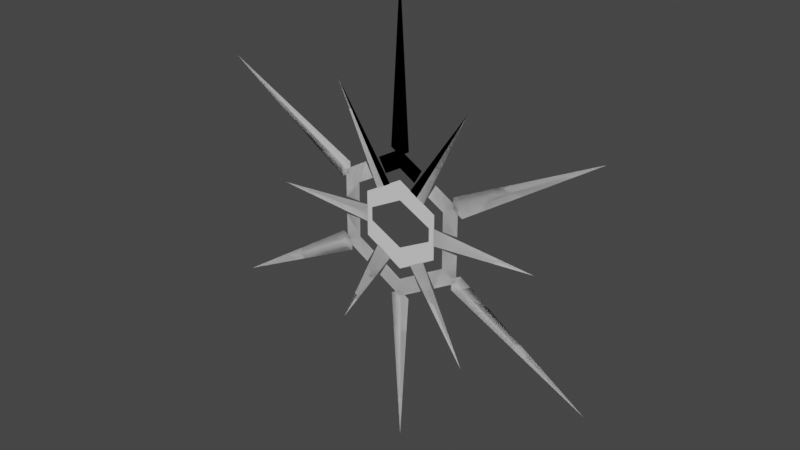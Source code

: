 # Source: SnowflakeEntity.blend  (saved by Blender 3.6.13; exported with 4.5.12 LTS)
import bpy
from mathutils import Matrix  # noqa: F401  (used for matrix-valued properties, if any)

bpy.ops.wm.read_factory_settings(use_empty=True)
scene = bpy.context.scene
scene.name = 'Scene'

# ---- collections
col_collection = bpy.data.collections.new('Collection'); scene.collection.children.link(col_collection)

# ---- materials (node trees are filled in below, after node groups)
mat_material = bpy.data.materials.new('Material')
mat_material.alpha_threshold = 0.0
mat_material.use_transparent_shadow = False
mat_material.roughness = 0.5
mat_material.line_color = (0.0, 0.0, 0.0, 1.0)

# ---- material node trees
mat_material.use_nodes = True; mat_material.node_tree.nodes.clear()
_N = mat_material.node_tree.nodes; _L = mat_material.node_tree.links
n0 = _N.new('ShaderNodeOutputMaterial'); n0.name = 'Material Output'; n0.location = (300, 300)
n1 = _N.new('ShaderNodeBsdfPrincipled'); n1.name = 'Principled BSDF'; n1.location = (10, 300)
n1.distribution = 'GGX'
n1.subsurface_method = 'RANDOM_WALK_SKIN'
n1.inputs[3].default_value = 1.45
n1.inputs[27].default_value = (0.0, 0.0, 0.0, 1.0)
n1.inputs[28].default_value = 1.0
_L.new(n1.outputs[0], n0.inputs[0])
n0.is_active_output = True

# ---- world
world_world = bpy.data.worlds.new('World'); scene.world = world_world
world_world.use_nodes = True; world_world.node_tree.nodes.clear()
_N = world_world.node_tree.nodes; _L = world_world.node_tree.links
n0 = _N.new('ShaderNodeOutputWorld'); n0.name = 'World Output'; n0.location = (300, 300)
n1 = _N.new('ShaderNodeBackground'); n1.name = 'Background'; n1.location = (10, 300)
n1.inputs[0].default_value = (0.05088, 0.05088, 0.05088, 1.0)
_L.new(n1.outputs[0], n0.inputs[0])
n0.is_active_output = True
world_world.color = (0.05088, 0.05088, 0.05088)
world_world.use_sun_shadow = False
world_world.sun_shadow_jitter_overblur = 0.0

# ---- meshes
me_cube = bpy.data.meshes.new('Cube')
me_cube.from_pydata([(0.0, 0.0, 3.388), (0.0, 0.0, 0.9921), (0.1461, 0.0, 1.075), (0.2776, 0.0, 0.4786), (1.05, 0.0, 1.818), (0.1686, 0.0, 0.5425), (0.0, 0.0, 0.8141), (0.2386, 0.0, 0.6741), (0.0, 0.0, 1.078), (0.3549, 0.0, 0.8752)], [], [(0, 2, 1), (3, 5, 4), (6, 7, 9, 8)])
_uv = me_cube.uv_layers.new(name='UVMap')
_uv.uv.foreach_set('vector', [0.625, 0.25, 0.4398, 0.4352, 0.375, 0.25, 0.375, 0.25, 0.4398, 0.4352, 0.4028, 0.4722, 0.0, 0.0, 1.0, 0.0, 1.0, 1.0, 0.0, 1.0])
me_cube.materials.append(mat_material)
me_cube.use_mirror_vertex_groups = False
me_cube.update()
me_circle = bpy.data.meshes.new('Circle')
me_circle.from_pydata([(-1.768e-09, 0.0, 0.5557), (-0.4831, 0.0, 0.2768), (-0.4831, 0.0, -0.2811), (-1.768e-09, 0.0, -0.56), (0.4831, 0.0, -0.2811), (0.4831, 0.0, 0.2768), (-1.768e-09, 0.0, 0.6486), (-0.5636, 0.0, 0.3232), (-0.5636, 0.0, -0.3276), (-1.768e-09, 0.0, -0.653), (0.5636, 0.0, -0.3276), (0.5636, 0.0, 0.3232), (0.1208, 0.0, 0.4859), (0.1409, 0.0, 0.5673), (-0.1208, 0.0, 0.4859), (-0.1409, 0.0, 0.5673), (-0.1208, 0.0, -0.4903), (-0.1409, 0.0, -0.5716), (0.1208, 0.0, -0.4903), (0.1409, 0.0, -0.5716), (-0.4831, 0.0, 0.1094), (-0.5636, 0.0, 0.128), (-0.4831, 0.0, -0.08584), (-0.5636, 0.0, -0.09978), (0.4831, 0.0, 0.1094), (0.5636, 0.0, 0.128), (0.4831, 0.0, -0.08584), (0.5636, 0.0, -0.09978), (-1.317e-09, 0.0, 0.3614), (-1.317e-09, 0.0, -0.3378), (-6.587e-10, 0.0, 0.9461), (-0.8231, 0.0, 0.471), (-0.8231, 0.0, -0.4794), (-6.587e-10, 0.0, -0.9546), (0.8231, 0.0, -0.4794), (0.8231, 0.0, 0.471), (0.2058, 0.0, 0.8274), (-0.2058, 0.0, 0.8274), (-0.2058, 0.0, -0.8358), (0.2058, 0.0, -0.8358), (-0.8231, 0.0, 0.1858), (-0.8231, 0.0, -0.1468), (0.8231, 0.0, 0.1858), (0.8231, 0.0, -0.1468)], [(30, 37), (31, 40), (32, 38), (33, 39), (34, 43), (35, 36), (36, 30), (37, 31), (38, 33), (39, 34), (40, 41), (41, 32), (42, 35), (43, 42)], [(5, 12, 13, 11), (12, 0, 6, 13), (18, 4, 10, 19), (22, 2, 8, 23), (24, 5, 11, 25), (16, 3, 9, 17), (14, 1, 7, 15), (0, 14, 15, 6), (2, 16, 17, 8), (3, 18, 19, 9), (1, 20, 21, 7), (20, 22, 23, 21), (26, 24, 25, 27), (4, 26, 27, 10), (0, 12, 5, 24, 28, 20, 1, 14), (16, 2, 22, 29, 26, 4, 18, 3)])
_uv = me_circle.uv_layers.new(name='UVMap')
_uv.uv.foreach_set('vector', [0.0, 0.0, 0.0, 0.0, 0.0, 0.0, 0.0, 0.0, 0.0, 0.0, 0.0, 0.0, 0.0, 0.0, 0.0, 0.0, 0.0, 0.0, 0.0, 0.0, 0.0, 0.0, 0.0, 0.0, 0.0, 0.0, 0.0, 0.0, 0.0, 0.0, 0.0, 0.0, 0.0, 0.0, 0.0, 0.0, 0.0, 0.0, 0.0, 0.0, 0.0, 0.0, 0.0, 0.0, 0.0, 0.0, 0.0, 0.0, 0.0, 0.0, 0.0, 0.0, 0.0, 0.0, 0.0, 0.0, 0.0, 0.0, 0.0, 0.0, 0.0, 0.0, 0.0, 0.0, 0.0, 0.0, 0.0, 0.0, 0.0, 0.0, 0.0, 0.0, 0.0, 0.0, 0.0, 0.0, 0.0, 0.0, 0.0, 0.0, 0.0, 0.0, 0.0, 0.0, 0.0, 0.0, 0.0, 0.0, 0.0, 0.0, 0.0, 0.0, 0.0, 0.0, 0.0, 0.0, 0.0, 0.0, 0.0, 0.0, 0.0, 0.0, 0.0, 0.0, 0.0, 0.0, 0.0, 0.0, 0.0, 0.0, 0.0, 0.0, 0.0, 0.0, 0.0, 0.0, 0.0, 0.0, 0.0, 0.0, 0.0, 0.0, 0.0, 0.0, 0.0, 0.0, 0.0, 0.0, 0.0, 0.0, 0.0, 0.0, 0.0, 0.0, 0.0, 0.0, 0.0, 0.0, 0.0, 0.0, 0.0, 0.0, 0.0, 0.0])
me_circle.update()

# ---- objects
ob_snowflake = bpy.data.objects.new('Snowflake', me_cube)
ob_empty = bpy.data.objects.new('Empty', None)
ob_refsnowflake = bpy.data.objects.new('RefSnowflake', None)
ob_refmonstrance = bpy.data.objects.new('RefMonstrance', None)
ob_centraleye = bpy.data.objects.new('CentralEye', me_circle)

# ---- transforms, parenting, visibility, modifiers, constraints
ob_snowflake.location = (0.0, 0.0, 0.0)
ob_snowflake.lock_rotations_4d = False
ob_snowflake.empty_display_type = 'ARROWS'
ob_snowflake.lineart.crease_threshold = 0.0
_m = ob_snowflake.modifiers.new('Mirror', 'MIRROR')
_m.use_axis = (True, True, False)
_m.use_clip = True
_m.use_mirror_merge = False
_m = ob_snowflake.modifiers.new('Array', 'ARRAY')
_m.count = 6
_m.use_relative_offset = False
_m.use_object_offset = True
_m.offset_object = ob_empty
ob_empty.location = (0.0, 0.0, 0.0)
ob_empty.rotation_euler = (1.344e-07, 1.047, 2.327e-07)
ob_refsnowflake.location = (-0.07392, 0.0, 0.0)
ob_refsnowflake.rotation_euler = (1.571, 0.5735, 8.679e-08)
ob_refsnowflake.scale = (1.498, 1.498, 1.498)
ob_refsnowflake.empty_display_type = 'IMAGE'
ob_refsnowflake.empty_display_size = 5.0
ob_refmonstrance.location = (-9.501, -6.704e-08, -1.501)
ob_refmonstrance.rotation_euler = (1.571, -0.0, -0.0)
ob_refmonstrance.scale = (3.78, 3.78, 3.78)
ob_refmonstrance.empty_display_type = 'IMAGE'
ob_refmonstrance.empty_display_size = 5.0
ob_centraleye.location = (0.0, 0.0, 0.0)

# ---- collection membership
col_collection.objects.link(ob_snowflake)
col_collection.objects.link(ob_empty)
col_collection.objects.link(ob_refsnowflake)
col_collection.objects.link(ob_refmonstrance)
col_collection.objects.link(ob_centraleye)

# ---- scene / render settings (as saved in the file)
scene.frame_start = 1; scene.frame_end = 250; scene.frame_set(1)
scene.render.engine = 'BLENDER_EEVEE_NEXT'
scene.cycles.sampling_pattern = 'TABULATED_SOBOL'
scene.view_settings.view_transform = 'Filmic'
bpy.context.view_layer.update()

# ---- added for rendering (the .blend has no active camera and no usable light): camera, sun
cam_auto = bpy.data.cameras.new('AutoCamera')
cam_auto.lens = 50.0
cam_auto.sensor_width = 36.0
cam_auto.clip_end = 1000.0
ob_auto_camera = bpy.data.objects.new('AutoCamera', cam_auto)
scene.collection.objects.link(ob_auto_camera)
ob_auto_camera.location = (8.29436, -9.95323, 6.63549)
ob_auto_camera.rotation_euler = (1.09748, -7.21219e-08, 0.694738)
scene.camera = ob_auto_camera
light_auto_sun = bpy.data.lights.new('AutoSun', 'SUN')
light_auto_sun.energy = 3.0
light_auto_sun.angle = 0.0523599
ob_auto_sun = bpy.data.objects.new('AutoSun', light_auto_sun)
scene.collection.objects.link(ob_auto_sun)
ob_auto_sun.rotation_euler = (0.872665, 0.174533, 0.523599)
bpy.context.view_layer.update()
